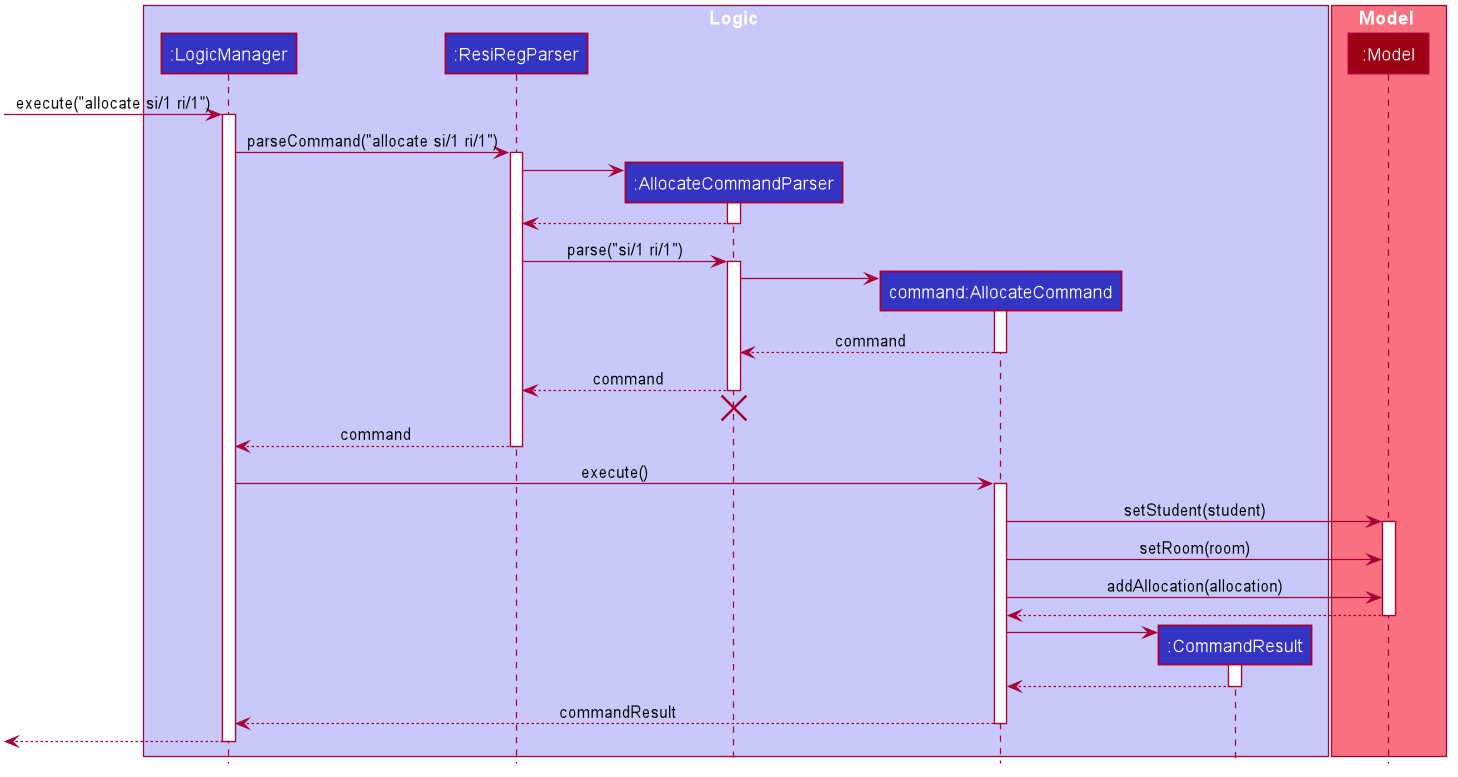

The diagram above was rendered by PlantUML. Its source (embedded in the PNG):
@startuml








skinparam BackgroundColor #FFFFFFF

skinparam Shadowing false

skinparam Class {
    FontColor #FFFFFF
    BorderThickness 1
    BorderColor #FFFFFF
    StereotypeFontColor #FFFFFF
    FontName Arial
}

skinparam Actor {
    BorderColor #000000
    Color #000000
    FontName Arial
}

skinparam Sequence {
    MessageAlign center
    BoxFontSize 15
    BoxPadding 0
    BoxFontColor #FFFFFF
    FontName Arial
}

skinparam Participant {
    FontColor #FFFFFFF
    Padding 20
}

skinparam MinClassWidth 50
skinparam ParticipantPadding 10
skinparam Shadowing false
skinparam DefaultTextAlignment center
skinparam packageStyle Rectangle

hide footbox
hide members
hide circle

box Logic #C8C8FA
participant ":LogicManager" as LogicManager #3333C4
participant ":ResiRegParser" as ResiRegParser #3333C4
participant ":AllocateCommandParser" as AllocateCommandParser #3333C4
participant "command:AllocateCommand" as AllocateCommand #3333C4
participant ":CommandResult" as CommandResult #3333C4
end box

box Model #F97181
participant ":Model" as Model #9D0012
end box

[-> LogicManager : execute("allocate si/1 ri/1")
activate LogicManager

LogicManager -> ResiRegParser : parseCommand("allocate si/1 ri/1")
activate ResiRegParser

create AllocateCommandParser
ResiRegParser -> AllocateCommandParser
activate AllocateCommandParser

AllocateCommandParser --> ResiRegParser
deactivate AllocateCommandParser

ResiRegParser -> AllocateCommandParser : parse("si/1 ri/1")
activate AllocateCommandParser

create AllocateCommand
AllocateCommandParser -> AllocateCommand
activate AllocateCommand

AllocateCommand --> AllocateCommandParser : command
deactivate AllocateCommand

AllocateCommandParser --> ResiRegParser : command
deactivate AllocateCommandParser
AllocateCommandParser -[hidden]-> ResiRegParser
destroy AllocateCommandParser

ResiRegParser --> LogicManager : command
deactivate ResiRegParser

LogicManager -> AllocateCommand : execute()
activate AllocateCommand

AllocateCommand -> Model : setStudent(student)
activate Model

AllocateCommand -> Model : setRoom(room)

AllocateCommand -> Model : addAllocation(allocation)

Model --> AllocateCommand
deactivate Model

create CommandResult
AllocateCommand -> CommandResult
activate CommandResult

CommandResult --> AllocateCommand
deactivate CommandResult

AllocateCommand --> LogicManager : commandResult
deactivate AllocateCommand

[<--LogicManager
deactivate LogicManager
@enduml